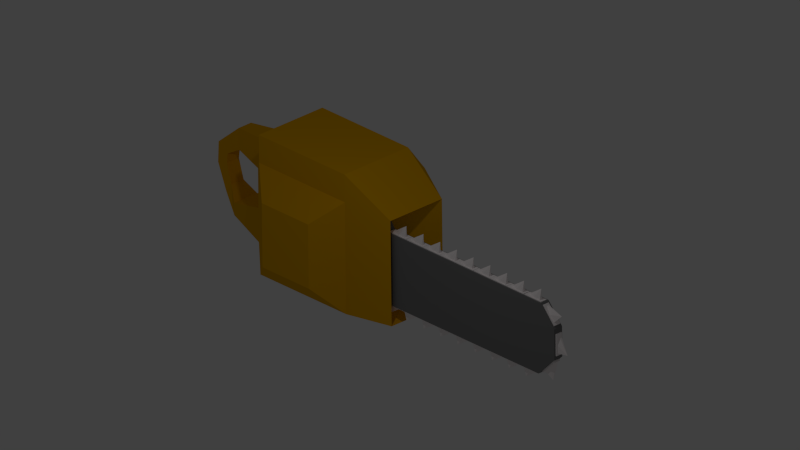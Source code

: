 # Source: chainsaw.blend  (saved by Blender 2.75.0; exported with 4.5.12 LTS)
import bpy
from mathutils import Matrix  # noqa: F401  (used for matrix-valued properties, if any)

bpy.ops.wm.read_factory_settings(use_empty=True)
scene = bpy.context.scene
scene.name = 'Scene'

# ---- collections
col_collection_1 = bpy.data.collections.new('Collection 1'); scene.collection.children.link(col_collection_1)

# ---- materials (node trees are filled in below, after node groups)
mat_material_003 = bpy.data.materials.new('Material.003')
mat_material_003.alpha_threshold = 0.0
mat_material_003.use_transparent_shadow = False
mat_material_003.diffuse_color = (1.0, 0.9404, 0.9404, 1.0)
mat_material_003.roughness = 0.5
mat_material_002 = bpy.data.materials.new('Material.002')
mat_material_002.alpha_threshold = 0.0
mat_material_002.use_transparent_shadow = False
mat_material_002.diffuse_color = (0.8, 0.3978, 3.118e-05, 1.0)
mat_material_002.roughness = 0.5
mat_material_001 = bpy.data.materials.new('Material.001')
mat_material_001.alpha_threshold = 0.0
mat_material_001.use_transparent_shadow = False
mat_material_001.diffuse_color = (0.196, 0.196, 0.196, 1.0)
mat_material_001.roughness = 0.5

# ---- material node trees

# ---- world
world_world = bpy.data.worlds.new('World'); scene.world = world_world
world_world.color = (0.05088, 0.05088, 0.05088)
world_world.use_sun_shadow = False
world_world.sun_shadow_jitter_overblur = 0.0
world_world.cycles.sampling_method = 'MANUAL'
world_world.cycles.sample_map_resolution = 256

# ---- cameras
cam_camera = bpy.data.cameras.new('Camera')
cam_camera.type = 'ORTHO'
cam_camera.clip_end = 100.0
cam_camera.lens = 35.0
cam_camera.sensor_width = 32.0
cam_camera.sensor_height = 18.0
cam_camera.ortho_scale = 12.81
cam_camera.dof.focus_distance = 0.0
cam_camera.dof.aperture_fstop = 128.0

# ---- lights
light_lamp = bpy.data.lights.new('Lamp', 'POINT')
light_lamp.transmission_factor = 0.0
light_lamp.cutoff_distance = 30.0
light_lamp.energy = 100.0
light_lamp.shadow_buffer_clip_start = 1.001
light_lamp.shadow_soft_size = 0.1
light_lamp.shadow_maximum_resolution = 0.006
light_lamp.use_absolute_resolution = True
light_lamp.cycles.use_multiple_importance_sampling = False

# ---- meshes
me_cube_023 = bpy.data.meshes.new('Cube.023')
me_cube_023.from_pydata([(-1.0, -1.0, -1.0), (-1.0, -1.0, 1.0), (-1.0, 1.0, -1.0), (-1.0, 1.0, 1.0), (1.0, -1.0, -1.0), (1.0, -1.0, 1.0), (1.0, 1.0, -1.0), (1.0, 1.0, 1.0), (-1.0, -0.7034, 1.0), (-1.0, 0.6678, 1.0), (-0.7713, 1.0, 1.0), (0.7513, 1.0, 1.0), (1.0, 0.6678, 1.0), (1.0, -0.7034, 1.0), (0.7513, -1.0, 1.0), (-0.7713, -1.0, 1.0), (0.7513, -0.7034, 1.0), (-0.7713, -0.7034, 1.0), (0.7513, 0.6678, 1.0), (-0.7713, 0.6678, 1.0), (0.0, -0.7034, 1.0), (0.0, 0.6678, 1.0), (0.7513, 0.0, 1.0), (-0.7713, 0.0, 1.0), (0.7292, 0.0, 8.675)], [], [(1, 8, 9, 3, 2, 0), (3, 10, 11, 7, 6, 2), (7, 12, 13, 5, 4, 6), (5, 14, 15, 1, 0, 4), (0, 2, 6, 4), (19, 10, 3, 9), (15, 17, 8, 1), (17, 23, 19, 9, 8), (5, 13, 16, 14), (14, 16, 20, 17, 15), (13, 12, 18, 22, 16), (24, 21, 19, 23), (12, 7, 11, 18), (18, 11, 10, 19, 21), (20, 24, 23, 17), (16, 22, 24, 20), (22, 18, 21, 24)])
me_cube_023.materials.append(mat_material_003)
me_cube_023.use_remesh_preserve_volume = False
me_cube_023.use_remesh_preserve_attributes = False
me_cube_023.use_mirror_vertex_groups = False
me_cube_023.update()
me_cube_022 = bpy.data.meshes.new('Cube.022')
me_cube_022.from_pydata([(-1.0, -1.0, -1.0), (-1.0, -1.0, 1.0), (-1.0, 1.0, -1.0), (-1.0, 1.0, 1.0), (1.0, -1.0, -1.0), (1.0, -1.0, 1.0), (1.0, 1.0, -1.0), (1.0, 1.0, 1.0), (-1.0, -0.7034, 1.0), (-1.0, 0.6678, 1.0), (-0.7713, 1.0, 1.0), (0.7513, 1.0, 1.0), (1.0, 0.6678, 1.0), (1.0, -0.7034, 1.0), (0.7513, -1.0, 1.0), (-0.7713, -1.0, 1.0), (0.7513, -0.7034, 1.0), (-0.7713, -0.7034, 1.0), (0.7513, 0.6678, 1.0), (-0.7713, 0.6678, 1.0), (0.0, -0.7034, 1.0), (0.0, 0.6678, 1.0), (0.7513, 0.0, 1.0), (-0.7713, 0.0, 1.0), (0.7292, 0.0, 8.675)], [], [(1, 8, 9, 3, 2, 0), (3, 10, 11, 7, 6, 2), (7, 12, 13, 5, 4, 6), (5, 14, 15, 1, 0, 4), (0, 2, 6, 4), (19, 10, 3, 9), (15, 17, 8, 1), (17, 23, 19, 9, 8), (5, 13, 16, 14), (14, 16, 20, 17, 15), (13, 12, 18, 22, 16), (24, 21, 19, 23), (12, 7, 11, 18), (18, 11, 10, 19, 21), (20, 24, 23, 17), (16, 22, 24, 20), (22, 18, 21, 24)])
me_cube_022.materials.append(mat_material_003)
me_cube_022.use_remesh_preserve_volume = False
me_cube_022.use_remesh_preserve_attributes = False
me_cube_022.use_mirror_vertex_groups = False
me_cube_022.update()
me_cube_021 = bpy.data.meshes.new('Cube.021')
me_cube_021.from_pydata([(-1.0, -1.0, -1.0), (-1.0, -1.0, 1.0), (-1.0, 1.0, -1.0), (-1.0, 1.0, 1.0), (1.0, -1.0, -1.0), (1.0, -1.0, 1.0), (1.0, 1.0, -1.0), (1.0, 1.0, 1.0), (-1.0, -0.7034, 1.0), (-1.0, 0.6678, 1.0), (-0.7713, 1.0, 1.0), (0.7513, 1.0, 1.0), (1.0, 0.6678, 1.0), (1.0, -0.7034, 1.0), (0.7513, -1.0, 1.0), (-0.7713, -1.0, 1.0), (0.7513, -0.7034, 1.0), (-0.7713, -0.7034, 1.0), (0.7513, 0.6678, 1.0), (-0.7713, 0.6678, 1.0), (0.0, -0.7034, 1.0), (0.0, 0.6678, 1.0), (0.7513, 0.0, 1.0), (-0.7713, 0.0, 1.0), (0.7292, 0.0, 8.675)], [], [(1, 8, 9, 3, 2, 0), (3, 10, 11, 7, 6, 2), (7, 12, 13, 5, 4, 6), (5, 14, 15, 1, 0, 4), (0, 2, 6, 4), (19, 10, 3, 9), (15, 17, 8, 1), (17, 23, 19, 9, 8), (5, 13, 16, 14), (14, 16, 20, 17, 15), (13, 12, 18, 22, 16), (24, 21, 19, 23), (12, 7, 11, 18), (18, 11, 10, 19, 21), (20, 24, 23, 17), (16, 22, 24, 20), (22, 18, 21, 24)])
me_cube_021.materials.append(mat_material_003)
me_cube_021.use_remesh_preserve_volume = False
me_cube_021.use_remesh_preserve_attributes = False
me_cube_021.use_mirror_vertex_groups = False
me_cube_021.update()
me_cube_020 = bpy.data.meshes.new('Cube.020')
me_cube_020.from_pydata([(-1.0, -1.0, -1.0), (-1.0, -1.0, 1.0), (-1.0, 1.0, -1.0), (-1.0, 1.0, 1.0), (1.0, -1.0, -1.0), (1.0, -1.0, 1.0), (1.0, 1.0, -1.0), (1.0, 1.0, 1.0), (-1.0, -0.7034, 1.0), (-1.0, 0.6678, 1.0), (-0.7713, 1.0, 1.0), (0.7513, 1.0, 1.0), (1.0, 0.6678, 1.0), (1.0, -0.7034, 1.0), (0.7513, -1.0, 1.0), (-0.7713, -1.0, 1.0), (0.7513, -0.7034, 1.0), (-0.7713, -0.7034, 1.0), (0.7513, 0.6678, 1.0), (-0.7713, 0.6678, 1.0), (0.0, -0.7034, 1.0), (0.0, 0.6678, 1.0), (0.7513, 0.0, 1.0), (-0.7713, 0.0, 1.0), (0.7292, 0.0, 8.675)], [], [(1, 8, 9, 3, 2, 0), (3, 10, 11, 7, 6, 2), (7, 12, 13, 5, 4, 6), (5, 14, 15, 1, 0, 4), (0, 2, 6, 4), (19, 10, 3, 9), (15, 17, 8, 1), (17, 23, 19, 9, 8), (5, 13, 16, 14), (14, 16, 20, 17, 15), (13, 12, 18, 22, 16), (24, 21, 19, 23), (12, 7, 11, 18), (18, 11, 10, 19, 21), (20, 24, 23, 17), (16, 22, 24, 20), (22, 18, 21, 24)])
me_cube_020.materials.append(mat_material_003)
me_cube_020.use_remesh_preserve_volume = False
me_cube_020.use_remesh_preserve_attributes = False
me_cube_020.use_mirror_vertex_groups = False
me_cube_020.update()
me_cube_019 = bpy.data.meshes.new('Cube.019')
me_cube_019.from_pydata([(-1.0, -1.0, -1.0), (-1.0, -1.0, 1.0), (-1.0, 1.0, -1.0), (-1.0, 1.0, 1.0), (1.0, -1.0, -1.0), (1.0, -1.0, 1.0), (1.0, 1.0, -1.0), (1.0, 1.0, 1.0), (-1.0, -0.7034, 1.0), (-1.0, 0.6678, 1.0), (-0.7713, 1.0, 1.0), (0.7513, 1.0, 1.0), (1.0, 0.6678, 1.0), (1.0, -0.7034, 1.0), (0.7513, -1.0, 1.0), (-0.7713, -1.0, 1.0), (0.7513, -0.7034, 1.0), (-0.7713, -0.7034, 1.0), (0.7513, 0.6678, 1.0), (-0.7713, 0.6678, 1.0), (0.0, -0.7034, 1.0), (0.0, 0.6678, 1.0), (0.7513, 0.0, 1.0), (-0.7713, 0.0, 1.0), (0.7292, 0.0, 8.675)], [], [(1, 8, 9, 3, 2, 0), (3, 10, 11, 7, 6, 2), (7, 12, 13, 5, 4, 6), (5, 14, 15, 1, 0, 4), (0, 2, 6, 4), (19, 10, 3, 9), (15, 17, 8, 1), (17, 23, 19, 9, 8), (5, 13, 16, 14), (14, 16, 20, 17, 15), (13, 12, 18, 22, 16), (24, 21, 19, 23), (12, 7, 11, 18), (18, 11, 10, 19, 21), (20, 24, 23, 17), (16, 22, 24, 20), (22, 18, 21, 24)])
me_cube_019.materials.append(mat_material_003)
me_cube_019.use_remesh_preserve_volume = False
me_cube_019.use_remesh_preserve_attributes = False
me_cube_019.use_mirror_vertex_groups = False
me_cube_019.update()
me_cube_018 = bpy.data.meshes.new('Cube.018')
me_cube_018.from_pydata([(-1.0, -1.0, -1.0), (-1.0, -1.0, 1.0), (-1.0, 1.0, -1.0), (-1.0, 1.0, 1.0), (1.0, -1.0, -1.0), (1.0, -1.0, 1.0), (1.0, 1.0, -1.0), (1.0, 1.0, 1.0), (-1.0, -0.7034, 1.0), (-1.0, 0.6678, 1.0), (-0.7713, 1.0, 1.0), (0.7513, 1.0, 1.0), (1.0, 0.6678, 1.0), (1.0, -0.7034, 1.0), (0.7513, -1.0, 1.0), (-0.7713, -1.0, 1.0), (0.7513, -0.7034, 1.0), (-0.7713, -0.7034, 1.0), (0.7513, 0.6678, 1.0), (-0.7713, 0.6678, 1.0), (0.0, -0.7034, 1.0), (0.0, 0.6678, 1.0), (0.7513, 0.0, 1.0), (-0.7713, 0.0, 1.0), (0.7292, 0.0, 8.675)], [], [(1, 8, 9, 3, 2, 0), (3, 10, 11, 7, 6, 2), (7, 12, 13, 5, 4, 6), (5, 14, 15, 1, 0, 4), (0, 2, 6, 4), (19, 10, 3, 9), (15, 17, 8, 1), (17, 23, 19, 9, 8), (5, 13, 16, 14), (14, 16, 20, 17, 15), (13, 12, 18, 22, 16), (24, 21, 19, 23), (12, 7, 11, 18), (18, 11, 10, 19, 21), (20, 24, 23, 17), (16, 22, 24, 20), (22, 18, 21, 24)])
me_cube_018.materials.append(mat_material_003)
me_cube_018.use_remesh_preserve_volume = False
me_cube_018.use_remesh_preserve_attributes = False
me_cube_018.use_mirror_vertex_groups = False
me_cube_018.update()
me_cube_017 = bpy.data.meshes.new('Cube.017')
me_cube_017.from_pydata([(-1.0, -1.0, -1.0), (-1.0, -1.0, 1.0), (-1.0, 1.0, -1.0), (-1.0, 1.0, 1.0), (1.0, -1.0, -1.0), (1.0, -1.0, 1.0), (1.0, 1.0, -1.0), (1.0, 1.0, 1.0), (-1.0, -0.7034, 1.0), (-1.0, 0.6678, 1.0), (-0.7713, 1.0, 1.0), (0.7513, 1.0, 1.0), (1.0, 0.6678, 1.0), (1.0, -0.7034, 1.0), (0.7513, -1.0, 1.0), (-0.7713, -1.0, 1.0), (0.7513, -0.7034, 1.0), (-0.7713, -0.7034, 1.0), (0.7513, 0.6678, 1.0), (-0.7713, 0.6678, 1.0), (0.0, -0.7034, 1.0), (0.0, 0.6678, 1.0), (0.7513, 0.0, 1.0), (-0.7713, 0.0, 1.0), (0.7292, 0.0, 8.675)], [], [(1, 8, 9, 3, 2, 0), (3, 10, 11, 7, 6, 2), (7, 12, 13, 5, 4, 6), (5, 14, 15, 1, 0, 4), (0, 2, 6, 4), (19, 10, 3, 9), (15, 17, 8, 1), (17, 23, 19, 9, 8), (5, 13, 16, 14), (14, 16, 20, 17, 15), (13, 12, 18, 22, 16), (24, 21, 19, 23), (12, 7, 11, 18), (18, 11, 10, 19, 21), (20, 24, 23, 17), (16, 22, 24, 20), (22, 18, 21, 24)])
me_cube_017.materials.append(mat_material_003)
me_cube_017.use_remesh_preserve_volume = False
me_cube_017.use_remesh_preserve_attributes = False
me_cube_017.use_mirror_vertex_groups = False
me_cube_017.update()
me_cube_016 = bpy.data.meshes.new('Cube.016')
me_cube_016.from_pydata([(-1.0, -1.0, -1.0), (-1.0, -1.0, 1.0), (-1.0, 1.0, -1.0), (-1.0, 1.0, 1.0), (1.0, -1.0, -1.0), (1.0, -1.0, 1.0), (1.0, 1.0, -1.0), (1.0, 1.0, 1.0), (-1.0, -0.7034, 1.0), (-1.0, 0.6678, 1.0), (-0.7713, 1.0, 1.0), (0.7513, 1.0, 1.0), (1.0, 0.6678, 1.0), (1.0, -0.7034, 1.0), (0.7513, -1.0, 1.0), (-0.7713, -1.0, 1.0), (0.7513, -0.7034, 1.0), (-0.7713, -0.7034, 1.0), (0.7513, 0.6678, 1.0), (-0.7713, 0.6678, 1.0), (0.0, -0.7034, 1.0), (0.0, 0.6678, 1.0), (0.7513, 0.0, 1.0), (-0.7713, 0.0, 1.0), (0.7292, 0.0, 8.675)], [], [(1, 8, 9, 3, 2, 0), (3, 10, 11, 7, 6, 2), (7, 12, 13, 5, 4, 6), (5, 14, 15, 1, 0, 4), (0, 2, 6, 4), (19, 10, 3, 9), (15, 17, 8, 1), (17, 23, 19, 9, 8), (5, 13, 16, 14), (14, 16, 20, 17, 15), (13, 12, 18, 22, 16), (24, 21, 19, 23), (12, 7, 11, 18), (18, 11, 10, 19, 21), (20, 24, 23, 17), (16, 22, 24, 20), (22, 18, 21, 24)])
me_cube_016.materials.append(mat_material_003)
me_cube_016.use_remesh_preserve_volume = False
me_cube_016.use_remesh_preserve_attributes = False
me_cube_016.use_mirror_vertex_groups = False
me_cube_016.update()
me_cube_015 = bpy.data.meshes.new('Cube.015')
me_cube_015.from_pydata([(-1.0, -1.0, -1.0), (-1.0, -1.0, 1.0), (-1.0, 1.0, -1.0), (-1.0, 1.0, 1.0), (1.0, -1.0, -1.0), (1.0, -1.0, 1.0), (1.0, 1.0, -1.0), (1.0, 1.0, 1.0), (-1.0, -0.7034, 1.0), (-1.0, 0.6678, 1.0), (-0.7713, 1.0, 1.0), (0.7513, 1.0, 1.0), (1.0, 0.6678, 1.0), (1.0, -0.7034, 1.0), (0.7513, -1.0, 1.0), (-0.7713, -1.0, 1.0), (0.7513, -0.7034, 1.0), (-0.7713, -0.7034, 1.0), (0.7513, 0.6678, 1.0), (-0.7713, 0.6678, 1.0), (0.0, -0.7034, 1.0), (0.0, 0.6678, 1.0), (0.7513, 0.0, 1.0), (-0.7713, 0.0, 1.0), (0.7292, 0.0, 8.675)], [], [(1, 8, 9, 3, 2, 0), (3, 10, 11, 7, 6, 2), (7, 12, 13, 5, 4, 6), (5, 14, 15, 1, 0, 4), (0, 2, 6, 4), (19, 10, 3, 9), (15, 17, 8, 1), (17, 23, 19, 9, 8), (5, 13, 16, 14), (14, 16, 20, 17, 15), (13, 12, 18, 22, 16), (24, 21, 19, 23), (12, 7, 11, 18), (18, 11, 10, 19, 21), (20, 24, 23, 17), (16, 22, 24, 20), (22, 18, 21, 24)])
me_cube_015.materials.append(mat_material_003)
me_cube_015.use_remesh_preserve_volume = False
me_cube_015.use_remesh_preserve_attributes = False
me_cube_015.use_mirror_vertex_groups = False
me_cube_015.update()
me_cube_014 = bpy.data.meshes.new('Cube.014')
me_cube_014.from_pydata([(-1.0, -1.0, -1.0), (-1.0, -1.0, 1.0), (-1.0, 1.0, -1.0), (-1.0, 1.0, 1.0), (1.0, -1.0, -1.0), (1.0, -1.0, 1.0), (1.0, 1.0, -1.0), (1.0, 1.0, 1.0), (-1.0, -0.7034, 1.0), (-1.0, 0.6678, 1.0), (-0.7713, 1.0, 1.0), (0.7513, 1.0, 1.0), (1.0, 0.6678, 1.0), (1.0, -0.7034, 1.0), (0.7513, -1.0, 1.0), (-0.7713, -1.0, 1.0), (0.7513, -0.7034, 1.0), (-0.7713, -0.7034, 1.0), (0.7513, 0.6678, 1.0), (-0.7713, 0.6678, 1.0), (0.0, -0.7034, 1.0), (0.0, 0.6678, 1.0), (0.7513, 0.0, 1.0), (-0.7713, 0.0, 1.0), (0.7292, 0.0, 8.675)], [], [(1, 8, 9, 3, 2, 0), (3, 10, 11, 7, 6, 2), (7, 12, 13, 5, 4, 6), (5, 14, 15, 1, 0, 4), (0, 2, 6, 4), (19, 10, 3, 9), (15, 17, 8, 1), (17, 23, 19, 9, 8), (5, 13, 16, 14), (14, 16, 20, 17, 15), (13, 12, 18, 22, 16), (24, 21, 19, 23), (12, 7, 11, 18), (18, 11, 10, 19, 21), (20, 24, 23, 17), (16, 22, 24, 20), (22, 18, 21, 24)])
me_cube_014.materials.append(mat_material_003)
me_cube_014.use_remesh_preserve_volume = False
me_cube_014.use_remesh_preserve_attributes = False
me_cube_014.use_mirror_vertex_groups = False
me_cube_014.update()
me_cube_013 = bpy.data.meshes.new('Cube.013')
me_cube_013.from_pydata([(-1.0, -1.0, -1.0), (-1.0, -1.0, 1.0), (-1.0, 1.0, -1.0), (-1.0, 1.0, 1.0), (1.0, -1.0, -1.0), (1.0, -1.0, 1.0), (1.0, 1.0, -1.0), (1.0, 1.0, 1.0), (-1.0, -0.7034, 1.0), (-1.0, 0.6678, 1.0), (-0.7713, 1.0, 1.0), (0.7513, 1.0, 1.0), (1.0, 0.6678, 1.0), (1.0, -0.7034, 1.0), (0.7513, -1.0, 1.0), (-0.7713, -1.0, 1.0), (0.7513, -0.7034, 1.0), (-0.7713, -0.7034, 1.0), (0.7513, 0.6678, 1.0), (-0.7713, 0.6678, 1.0), (0.0, -0.7034, 1.0), (0.0, 0.6678, 1.0), (0.7513, 0.0, 1.0), (-0.7713, 0.0, 1.0), (0.7292, 0.0, 8.675)], [], [(1, 8, 9, 3, 2, 0), (3, 10, 11, 7, 6, 2), (7, 12, 13, 5, 4, 6), (5, 14, 15, 1, 0, 4), (0, 2, 6, 4), (19, 10, 3, 9), (15, 17, 8, 1), (17, 23, 19, 9, 8), (5, 13, 16, 14), (14, 16, 20, 17, 15), (13, 12, 18, 22, 16), (24, 21, 19, 23), (12, 7, 11, 18), (18, 11, 10, 19, 21), (20, 24, 23, 17), (16, 22, 24, 20), (22, 18, 21, 24)])
me_cube_013.materials.append(mat_material_003)
me_cube_013.use_remesh_preserve_volume = False
me_cube_013.use_remesh_preserve_attributes = False
me_cube_013.use_mirror_vertex_groups = False
me_cube_013.update()
me_cube_012 = bpy.data.meshes.new('Cube.012')
me_cube_012.from_pydata([(-1.0, -1.0, -1.0), (-1.0, -1.0, 1.0), (-1.0, 1.0, -1.0), (-1.0, 1.0, 1.0), (1.0, -1.0, -1.0), (1.0, -1.0, 1.0), (1.0, 1.0, -1.0), (1.0, 1.0, 1.0), (-1.0, -0.7034, 1.0), (-1.0, 0.6678, 1.0), (-0.7713, 1.0, 1.0), (0.7513, 1.0, 1.0), (1.0, 0.6678, 1.0), (1.0, -0.7034, 1.0), (0.7513, -1.0, 1.0), (-0.7713, -1.0, 1.0), (0.7513, -0.7034, 1.0), (-0.7713, -0.7034, 1.0), (0.7513, 0.6678, 1.0), (-0.7713, 0.6678, 1.0), (0.0, -0.7034, 1.0), (0.0, 0.6678, 1.0), (0.7513, 0.0, 1.0), (-0.7713, 0.0, 1.0), (0.7292, 0.0, 8.675)], [], [(1, 8, 9, 3, 2, 0), (3, 10, 11, 7, 6, 2), (7, 12, 13, 5, 4, 6), (5, 14, 15, 1, 0, 4), (0, 2, 6, 4), (19, 10, 3, 9), (15, 17, 8, 1), (17, 23, 19, 9, 8), (5, 13, 16, 14), (14, 16, 20, 17, 15), (13, 12, 18, 22, 16), (24, 21, 19, 23), (12, 7, 11, 18), (18, 11, 10, 19, 21), (20, 24, 23, 17), (16, 22, 24, 20), (22, 18, 21, 24)])
me_cube_012.materials.append(mat_material_003)
me_cube_012.use_remesh_preserve_volume = False
me_cube_012.use_remesh_preserve_attributes = False
me_cube_012.use_mirror_vertex_groups = False
me_cube_012.update()
me_cube_011 = bpy.data.meshes.new('Cube.011')
me_cube_011.from_pydata([(-1.0, -1.0, -1.0), (-1.0, -1.0, 1.0), (-1.0, 1.0, -1.0), (-1.0, 1.0, 1.0), (1.0, -1.0, -1.0), (1.0, -1.0, 1.0), (1.0, 1.0, -1.0), (1.0, 1.0, 1.0), (-1.0, -0.7034, 1.0), (-1.0, 0.6678, 1.0), (-0.7713, 1.0, 1.0), (0.7513, 1.0, 1.0), (1.0, 0.6678, 1.0), (1.0, -0.7034, 1.0), (0.7513, -1.0, 1.0), (-0.7713, -1.0, 1.0), (0.7513, -0.7034, 1.0), (-0.7713, -0.7034, 1.0), (0.7513, 0.6678, 1.0), (-0.7713, 0.6678, 1.0), (0.0, -0.7034, 1.0), (0.0, 0.6678, 1.0), (0.7513, 0.0, 1.0), (-0.7713, 0.0, 1.0), (0.7292, 0.0, 8.675)], [], [(1, 8, 9, 3, 2, 0), (3, 10, 11, 7, 6, 2), (7, 12, 13, 5, 4, 6), (5, 14, 15, 1, 0, 4), (0, 2, 6, 4), (19, 10, 3, 9), (15, 17, 8, 1), (17, 23, 19, 9, 8), (5, 13, 16, 14), (14, 16, 20, 17, 15), (13, 12, 18, 22, 16), (24, 21, 19, 23), (12, 7, 11, 18), (18, 11, 10, 19, 21), (20, 24, 23, 17), (16, 22, 24, 20), (22, 18, 21, 24)])
me_cube_011.materials.append(mat_material_003)
me_cube_011.use_remesh_preserve_volume = False
me_cube_011.use_remesh_preserve_attributes = False
me_cube_011.use_mirror_vertex_groups = False
me_cube_011.update()
me_cube_010 = bpy.data.meshes.new('Cube.010')
me_cube_010.from_pydata([(-1.0, -1.0, -1.0), (-1.0, -1.0, 1.0), (-1.0, 1.0, -1.0), (-1.0, 1.0, 1.0), (1.0, -1.0, -1.0), (1.0, -1.0, 1.0), (1.0, 1.0, -1.0), (1.0, 1.0, 1.0), (-1.0, -0.7034, 1.0), (-1.0, 0.6678, 1.0), (-0.7713, 1.0, 1.0), (0.7513, 1.0, 1.0), (1.0, 0.6678, 1.0), (1.0, -0.7034, 1.0), (0.7513, -1.0, 1.0), (-0.7713, -1.0, 1.0), (0.7513, -0.7034, 1.0), (-0.7713, -0.7034, 1.0), (0.7513, 0.6678, 1.0), (-0.7713, 0.6678, 1.0), (0.0, -0.7034, 1.0), (0.0, 0.6678, 1.0), (0.7513, 0.0, 1.0), (-0.7713, 0.0, 1.0), (0.7292, 0.0, 8.675)], [], [(1, 8, 9, 3, 2, 0), (3, 10, 11, 7, 6, 2), (7, 12, 13, 5, 4, 6), (5, 14, 15, 1, 0, 4), (0, 2, 6, 4), (19, 10, 3, 9), (15, 17, 8, 1), (17, 23, 19, 9, 8), (5, 13, 16, 14), (14, 16, 20, 17, 15), (13, 12, 18, 22, 16), (24, 21, 19, 23), (12, 7, 11, 18), (18, 11, 10, 19, 21), (20, 24, 23, 17), (16, 22, 24, 20), (22, 18, 21, 24)])
me_cube_010.materials.append(mat_material_003)
me_cube_010.use_remesh_preserve_volume = False
me_cube_010.use_remesh_preserve_attributes = False
me_cube_010.use_mirror_vertex_groups = False
me_cube_010.update()
me_cube_009 = bpy.data.meshes.new('Cube.009')
me_cube_009.from_pydata([(-1.0, -1.0, -1.0), (-1.0, -1.0, 1.0), (-1.0, 1.0, -1.0), (-1.0, 1.0, 1.0), (1.0, -1.0, -1.0), (1.0, -1.0, 1.0), (1.0, 1.0, -1.0), (1.0, 1.0, 1.0), (-1.0, -0.7034, 1.0), (-1.0, 0.6678, 1.0), (-0.7713, 1.0, 1.0), (0.7513, 1.0, 1.0), (1.0, 0.6678, 1.0), (1.0, -0.7034, 1.0), (0.7513, -1.0, 1.0), (-0.7713, -1.0, 1.0), (0.7513, -0.7034, 1.0), (-0.7713, -0.7034, 1.0), (0.7513, 0.6678, 1.0), (-0.7713, 0.6678, 1.0), (0.0, -0.7034, 1.0), (0.0, 0.6678, 1.0), (0.7513, 0.0, 1.0), (-0.7713, 0.0, 1.0), (0.7292, 0.0, 8.675)], [], [(1, 8, 9, 3, 2, 0), (3, 10, 11, 7, 6, 2), (7, 12, 13, 5, 4, 6), (5, 14, 15, 1, 0, 4), (0, 2, 6, 4), (19, 10, 3, 9), (15, 17, 8, 1), (17, 23, 19, 9, 8), (5, 13, 16, 14), (14, 16, 20, 17, 15), (13, 12, 18, 22, 16), (24, 21, 19, 23), (12, 7, 11, 18), (18, 11, 10, 19, 21), (20, 24, 23, 17), (16, 22, 24, 20), (22, 18, 21, 24)])
me_cube_009.materials.append(mat_material_003)
me_cube_009.use_remesh_preserve_volume = False
me_cube_009.use_remesh_preserve_attributes = False
me_cube_009.use_mirror_vertex_groups = False
me_cube_009.update()
me_cube_008 = bpy.data.meshes.new('Cube.008')
me_cube_008.from_pydata([(-1.0, -1.0, -1.0), (-1.0, -1.0, 1.0), (-1.0, 1.0, -1.0), (-1.0, 1.0, 1.0), (1.0, -1.0, -1.0), (1.0, -1.0, 1.0), (1.0, 1.0, -1.0), (1.0, 1.0, 1.0), (-1.0, -0.7034, 1.0), (-1.0, 0.6678, 1.0), (-0.7713, 1.0, 1.0), (0.7513, 1.0, 1.0), (1.0, 0.6678, 1.0), (1.0, -0.7034, 1.0), (0.7513, -1.0, 1.0), (-0.7713, -1.0, 1.0), (0.7513, -0.7034, 1.0), (-0.7713, -0.7034, 1.0), (0.7513, 0.6678, 1.0), (-0.7713, 0.6678, 1.0), (0.0, -0.7034, 1.0), (0.0, 0.6678, 1.0), (0.7513, 0.0, 1.0), (-0.7713, 0.0, 1.0), (0.7292, 0.0, 8.675)], [], [(1, 8, 9, 3, 2, 0), (3, 10, 11, 7, 6, 2), (7, 12, 13, 5, 4, 6), (5, 14, 15, 1, 0, 4), (0, 2, 6, 4), (19, 10, 3, 9), (15, 17, 8, 1), (17, 23, 19, 9, 8), (5, 13, 16, 14), (14, 16, 20, 17, 15), (13, 12, 18, 22, 16), (24, 21, 19, 23), (12, 7, 11, 18), (18, 11, 10, 19, 21), (20, 24, 23, 17), (16, 22, 24, 20), (22, 18, 21, 24)])
me_cube_008.materials.append(mat_material_003)
me_cube_008.use_remesh_preserve_volume = False
me_cube_008.use_remesh_preserve_attributes = False
me_cube_008.use_mirror_vertex_groups = False
me_cube_008.update()
me_cube_007 = bpy.data.meshes.new('Cube.007')
me_cube_007.from_pydata([(-1.0, -1.0, -1.0), (-1.0, -1.0, 1.0), (-1.0, 1.0, -1.0), (-1.0, 1.0, 1.0), (1.0, -1.0, -1.0), (1.0, -1.0, 1.0), (1.0, 1.0, -1.0), (1.0, 1.0, 1.0), (-1.0, -0.7034, 1.0), (-1.0, 0.6678, 1.0), (-0.7713, 1.0, 1.0), (0.7513, 1.0, 1.0), (1.0, 0.6678, 1.0), (1.0, -0.7034, 1.0), (0.7513, -1.0, 1.0), (-0.7713, -1.0, 1.0), (0.7513, -0.7034, 1.0), (-0.7713, -0.7034, 1.0), (0.7513, 0.6678, 1.0), (-0.7713, 0.6678, 1.0), (0.0, -0.7034, 1.0), (0.0, 0.6678, 1.0), (0.7513, 0.0, 1.0), (-0.7713, 0.0, 1.0), (0.7292, 0.0, 8.675)], [], [(1, 8, 9, 3, 2, 0), (3, 10, 11, 7, 6, 2), (7, 12, 13, 5, 4, 6), (5, 14, 15, 1, 0, 4), (0, 2, 6, 4), (19, 10, 3, 9), (15, 17, 8, 1), (17, 23, 19, 9, 8), (5, 13, 16, 14), (14, 16, 20, 17, 15), (13, 12, 18, 22, 16), (24, 21, 19, 23), (12, 7, 11, 18), (18, 11, 10, 19, 21), (20, 24, 23, 17), (16, 22, 24, 20), (22, 18, 21, 24)])
me_cube_007.materials.append(mat_material_003)
me_cube_007.use_remesh_preserve_volume = False
me_cube_007.use_remesh_preserve_attributes = False
me_cube_007.use_mirror_vertex_groups = False
me_cube_007.update()
me_cube_006 = bpy.data.meshes.new('Cube.006')
me_cube_006.from_pydata([(-1.0, -1.0, -1.0), (-1.0, -1.0, 1.0), (-1.0, 1.0, -1.0), (-1.0, 1.0, 1.0), (1.0, -1.0, -1.0), (1.0, -1.0, 1.0), (1.0, 1.0, -1.0), (1.0, 1.0, 1.0), (-1.0, -0.7034, 1.0), (-1.0, 0.6678, 1.0), (-0.7713, 1.0, 1.0), (0.7513, 1.0, 1.0), (1.0, 0.6678, 1.0), (1.0, -0.7034, 1.0), (0.7513, -1.0, 1.0), (-0.7713, -1.0, 1.0), (0.7513, -0.7034, 1.0), (-0.7713, -0.7034, 1.0), (0.7513, 0.6678, 1.0), (-0.7713, 0.6678, 1.0), (0.0, -0.7034, 1.0), (0.0, 0.6678, 1.0), (0.7513, 0.0, 1.0), (-0.7713, 0.0, 1.0), (0.7292, 0.0, 8.675)], [], [(1, 8, 9, 3, 2, 0), (3, 10, 11, 7, 6, 2), (7, 12, 13, 5, 4, 6), (5, 14, 15, 1, 0, 4), (0, 2, 6, 4), (19, 10, 3, 9), (15, 17, 8, 1), (17, 23, 19, 9, 8), (5, 13, 16, 14), (14, 16, 20, 17, 15), (13, 12, 18, 22, 16), (24, 21, 19, 23), (12, 7, 11, 18), (18, 11, 10, 19, 21), (20, 24, 23, 17), (16, 22, 24, 20), (22, 18, 21, 24)])
me_cube_006.materials.append(mat_material_003)
me_cube_006.use_remesh_preserve_volume = False
me_cube_006.use_remesh_preserve_attributes = False
me_cube_006.use_mirror_vertex_groups = False
me_cube_006.update()
me_cube_005 = bpy.data.meshes.new('Cube.005')
me_cube_005.from_pydata([(-1.0, -1.0, -1.0), (-1.0, -1.0, 1.0), (-1.0, 1.0, -1.0), (-1.0, 1.0, 1.0), (1.0, -1.0, -1.0), (1.0, -1.0, 1.0), (1.0, 1.0, -1.0), (1.0, 1.0, 1.0), (-1.0, -0.7034, 1.0), (-1.0, 0.6678, 1.0), (-0.7713, 1.0, 1.0), (0.7513, 1.0, 1.0), (1.0, 0.6678, 1.0), (1.0, -0.7034, 1.0), (0.7513, -1.0, 1.0), (-0.7713, -1.0, 1.0), (0.7513, -0.7034, 1.0), (-0.7713, -0.7034, 1.0), (0.7513, 0.6678, 1.0), (-0.7713, 0.6678, 1.0), (0.0, -0.7034, 1.0), (0.0, 0.6678, 1.0), (0.7513, 0.0, 1.0), (-0.7713, 0.0, 1.0), (0.7292, 0.0, 8.675)], [], [(1, 8, 9, 3, 2, 0), (3, 10, 11, 7, 6, 2), (7, 12, 13, 5, 4, 6), (5, 14, 15, 1, 0, 4), (0, 2, 6, 4), (19, 10, 3, 9), (15, 17, 8, 1), (17, 23, 19, 9, 8), (5, 13, 16, 14), (14, 16, 20, 17, 15), (13, 12, 18, 22, 16), (24, 21, 19, 23), (12, 7, 11, 18), (18, 11, 10, 19, 21), (20, 24, 23, 17), (16, 22, 24, 20), (22, 18, 21, 24)])
me_cube_005.materials.append(mat_material_003)
me_cube_005.use_remesh_preserve_volume = False
me_cube_005.use_remesh_preserve_attributes = False
me_cube_005.use_mirror_vertex_groups = False
me_cube_005.update()
me_cube_004 = bpy.data.meshes.new('Cube.004')
me_cube_004.from_pydata([(-1.0, -1.0, -1.0), (-1.0, -1.0, 1.0), (-1.0, 1.0, -1.0), (-1.0, 1.0, 1.0), (1.0, -1.0, -1.0), (1.0, -1.0, 1.0), (1.0, 1.0, -1.0), (1.0, 1.0, 1.0), (-1.0, -0.7034, 1.0), (-1.0, 0.6678, 1.0), (-0.7713, 1.0, 1.0), (0.7513, 1.0, 1.0), (1.0, 0.6678, 1.0), (1.0, -0.7034, 1.0), (0.7513, -1.0, 1.0), (-0.7713, -1.0, 1.0), (0.7513, -0.7034, 1.0), (-0.7713, -0.7034, 1.0), (0.7513, 0.6678, 1.0), (-0.7713, 0.6678, 1.0), (0.0, -0.7034, 1.0), (0.0, 0.6678, 1.0), (0.7513, 0.0, 1.0), (-0.7713, 0.0, 1.0), (0.7292, 0.0, 8.675)], [], [(1, 8, 9, 3, 2, 0), (3, 10, 11, 7, 6, 2), (7, 12, 13, 5, 4, 6), (5, 14, 15, 1, 0, 4), (0, 2, 6, 4), (19, 10, 3, 9), (15, 17, 8, 1), (17, 23, 19, 9, 8), (5, 13, 16, 14), (14, 16, 20, 17, 15), (13, 12, 18, 22, 16), (24, 21, 19, 23), (12, 7, 11, 18), (18, 11, 10, 19, 21), (20, 24, 23, 17), (16, 22, 24, 20), (22, 18, 21, 24)])
me_cube_004.materials.append(mat_material_003)
me_cube_004.use_remesh_preserve_volume = False
me_cube_004.use_remesh_preserve_attributes = False
me_cube_004.use_mirror_vertex_groups = False
me_cube_004.update()
me_cube_003 = bpy.data.meshes.new('Cube.003')
me_cube_003.from_pydata([(-1.0, -1.0, -1.0), (-1.0, -1.0, 1.0), (-1.0, 1.0, -1.0), (-1.0, 1.0, 1.0), (1.0, -1.0, -1.0), (1.0, -1.0, 1.0), (1.0, 1.0, -1.0), (1.0, 1.0, 1.0), (-1.0, -0.7034, 1.0), (-1.0, 0.6678, 1.0), (-0.7713, 1.0, 1.0), (0.7513, 1.0, 1.0), (1.0, 0.6678, 1.0), (1.0, -0.7034, 1.0), (0.7513, -1.0, 1.0), (-0.7713, -1.0, 1.0), (0.7513, -0.7034, 1.0), (-0.7713, -0.7034, 1.0), (0.7513, 0.6678, 1.0), (-0.7713, 0.6678, 1.0), (0.0, -0.7034, 1.0), (0.0, 0.6678, 1.0), (0.7513, 0.0, 1.0), (-0.7713, 0.0, 1.0), (0.7292, 0.0, 8.675)], [], [(1, 8, 9, 3, 2, 0), (3, 10, 11, 7, 6, 2), (7, 12, 13, 5, 4, 6), (5, 14, 15, 1, 0, 4), (0, 2, 6, 4), (19, 10, 3, 9), (15, 17, 8, 1), (17, 23, 19, 9, 8), (5, 13, 16, 14), (14, 16, 20, 17, 15), (13, 12, 18, 22, 16), (24, 21, 19, 23), (12, 7, 11, 18), (18, 11, 10, 19, 21), (20, 24, 23, 17), (16, 22, 24, 20), (22, 18, 21, 24)])
me_cube_003.materials.append(mat_material_003)
me_cube_003.use_remesh_preserve_volume = False
me_cube_003.use_remesh_preserve_attributes = False
me_cube_003.use_mirror_vertex_groups = False
me_cube_003.update()
me_cube_002 = bpy.data.meshes.new('Cube.002')
me_cube_002.from_pydata([(-1.0, -1.0, -1.0), (-1.0, -1.0, 1.0), (-1.0, 1.0, -1.0), (-1.0, 1.0, 1.0), (1.0, -1.0, -1.0), (1.0, -1.0, 1.0), (1.0, 0.7594, -1.0), (1.0, 0.7594, 1.0), (-0.54, -1.383, -0.5741), (-0.54, -1.383, 0.5741), (0.54, -1.383, 0.5741), (0.54, -1.383, -0.5741), (-1.0, -1.0, 1.498), (-1.0, 0.3979, 1.498), (1.0, 0.3979, 1.498), (1.0, -1.0, 1.498), (2.0, 0.1943, 1.0), (2.0, 0.1943, -0.8846), (2.0, -0.9397, 1.0), (2.0, -0.9397, -0.8846), (-1.447, -0.61, -0.7161), (-1.447, -0.61, 0.7161), (-1.447, 0.61, 0.7161), (-1.447, 0.61, -0.7161), (-1.447, -0.61, -0.1036), (-1.447, 0.0, 0.7161), (-1.447, 0.61, -0.1036), (-1.447, 0.0, -0.7161), (-1.447, 0.0, -0.1036), (-2.721, 0.1716, 0.6042), (-2.721, 0.4384, 0.6042), (-2.721, 0.4384, 0.2124), (-2.721, 0.1716, 0.2124), (-3.201, 0.1716, 0.1945), (-3.201, 0.4384, 0.1945), (-2.991, 0.4384, 0.04988), (-2.991, 0.1716, 0.04988), (-3.219, 0.1716, -0.1775), (-3.219, 0.4384, -0.1775), (-3.016, 0.4384, -0.1306), (-3.016, 0.1716, -0.1306), (-3.042, 0.1716, -0.6247), (-3.042, 0.4384, -0.6247), (-2.911, 0.4384, -0.4785), (-2.911, 0.1716, -0.4785), (-2.583, 0.4233, -0.8204), (-2.583, -0.07978, -0.8204), (-2.583, -0.07978, -0.6001), (-2.583, 0.4233, -0.6001), (1.66, -0.6842, 0.9255), (1.66, -0.6842, -0.8102), (1.66, -0.886, 0.9255), (1.66, -0.886, -0.8102), (1.824, -0.6959, 0.7127), (1.824, -0.6959, -0.5669), (1.824, -0.8744, 0.7127), (1.824, -0.8744, -0.5669)], [], [(2, 0, 20, 27, 23), (3, 7, 6, 2), (5, 4, 19, 18), (5, 1, 9, 10), (0, 2, 6, 4), (3, 1, 12, 13), (10, 9, 8, 11), (4, 5, 10, 11), (1, 0, 8, 9), (0, 4, 11, 8), (15, 14, 13, 12), (1, 5, 15, 12), (7, 3, 13, 14), (15, 5, 18), (18, 19, 52, 51), (4, 6, 17, 19), (7, 14, 16), (6, 7, 16, 17), (18, 16, 14, 15), (28, 26, 23, 27), (1, 3, 22, 25, 21), (3, 2, 23, 26, 22), (0, 1, 21, 24, 20), (20, 24, 47, 46), (21, 25, 28, 24), (22, 26, 31, 30), (31, 32, 36, 35), (26, 28, 32, 31), (28, 25, 29, 32), (25, 22, 30, 29), (36, 33, 37, 40), (30, 31, 35, 34), (32, 29, 33, 36), (29, 30, 34, 33), (37, 38, 42, 41), (33, 34, 38, 37), (35, 36, 40, 39), (34, 35, 39, 38), (39, 40, 44, 43), (38, 39, 43, 42), (40, 37, 41, 44), (44, 41, 46, 47), (27, 20, 46, 45), (24, 28, 48, 47), (28, 27, 45, 48), (41, 42, 45, 46), (42, 43, 48, 45), (44, 47, 48, 43), (52, 50, 54, 56), (17, 16, 49, 50), (19, 17, 50, 52), (16, 18, 51, 49), (49, 51, 55, 53)])
me_cube_002.materials.append(mat_material_002)
me_cube_002.use_remesh_preserve_volume = False
me_cube_002.use_remesh_preserve_attributes = False
me_cube_002.use_mirror_vertex_groups = False
me_cube_002.update()
me_cube_024 = bpy.data.meshes.new('Cube.024')
me_cube_024.from_pydata([(-1.457, 0.06043, 0.9255), (-1.457, 0.06043, -0.8102), (-1.457, -0.1414, 0.9255), (-1.457, -0.1414, -0.8102), (-1.294, 0.04874, 0.7127), (-1.294, 0.04874, -0.5669), (-1.294, -0.1297, 0.7127), (-1.294, -0.1297, -0.5669), (2.027, 0.04874, 0.7127), (2.027, 0.04874, -0.5669), (2.027, -0.1297, 0.7127), (2.027, -0.1297, -0.5669), (2.294, 0.04874, 0.7127), (2.23, 0.04874, -0.5669), (2.294, -0.1297, 0.7127), (2.23, -0.1297, -0.5669), (2.603, -0.1297, -0.1871), (2.603, 0.04874, -0.1871), (2.605, -0.1297, 0.3538), (2.603, 0.04874, 0.3538)], [], [(6, 7, 11, 10), (0, 2, 6, 4), (2, 3, 7, 6), (1, 0, 4, 5), (10, 11, 15, 16, 18, 14), (5, 4, 8, 9), (7, 5, 9, 11), (4, 6, 10, 8), (17, 19, 18, 16), (8, 12, 19, 17, 13, 9), (11, 9, 13, 15), (8, 10, 14, 12), (13, 17, 16, 15), (12, 14, 18, 19)])
me_cube_024.materials.append(mat_material_001)
me_cube_024.use_remesh_preserve_volume = False
me_cube_024.use_remesh_preserve_attributes = False
me_cube_024.use_mirror_vertex_groups = False
me_cube_024.update()

# ---- objects
ob_cube_021 = bpy.data.objects.new('Cube.021', me_cube_023)
ob_cube_020 = bpy.data.objects.new('Cube.020', me_cube_022)
ob_cube_019 = bpy.data.objects.new('Cube.019', me_cube_021)
ob_cube_018 = bpy.data.objects.new('Cube.018', me_cube_020)
ob_cube_017 = bpy.data.objects.new('Cube.017', me_cube_019)
ob_cube_016 = bpy.data.objects.new('Cube.016', me_cube_018)
ob_cube_015 = bpy.data.objects.new('Cube.015', me_cube_017)
ob_cube_014 = bpy.data.objects.new('Cube.014', me_cube_016)
ob_cube_013 = bpy.data.objects.new('Cube.013', me_cube_015)
ob_cube_012 = bpy.data.objects.new('Cube.012', me_cube_014)
ob_cube_011 = bpy.data.objects.new('Cube.011', me_cube_013)
ob_cube_010 = bpy.data.objects.new('Cube.010', me_cube_012)
ob_cube_009 = bpy.data.objects.new('Cube.009', me_cube_011)
ob_cube_008 = bpy.data.objects.new('Cube.008', me_cube_010)
ob_cube_007 = bpy.data.objects.new('Cube.007', me_cube_009)
ob_cube_006 = bpy.data.objects.new('Cube.006', me_cube_008)
ob_cube_005 = bpy.data.objects.new('Cube.005', me_cube_007)
ob_cube_004 = bpy.data.objects.new('Cube.004', me_cube_006)
ob_cube_003 = bpy.data.objects.new('Cube.003', me_cube_005)
ob_cube_002 = bpy.data.objects.new('Cube.002', me_cube_004)
ob_cube_001 = bpy.data.objects.new('Cube.001', me_cube_003)
ob_cube = bpy.data.objects.new('Cube', me_cube_002)
ob_lamp = bpy.data.objects.new('Lamp', light_lamp)
ob_camera = bpy.data.objects.new('Camera', cam_camera)
ob_cube_022 = bpy.data.objects.new('Cube.022', me_cube_024)

# ---- transforms, parenting, visibility, modifiers, constraints
ob_cube_021.location = (2.062, -0.78, 0.7073)
ob_cube_021.scale = (0.1939, 0.06264, 0.02515)
ob_cube_021.lineart.crease_threshold = 0.0
ob_cube_020.location = (1.921, -0.7793, -0.5619)
ob_cube_020.rotation_euler = (0.0, 3.142, 0.0)
ob_cube_020.scale = (0.1939, 0.06264, 0.02515)
ob_cube_020.lineart.crease_threshold = 0.0
ob_cube_019.location = (3.516, -0.7793, -0.5619)
ob_cube_019.rotation_euler = (0.0, 3.142, 0.0)
ob_cube_019.scale = (0.1939, 0.06264, 0.02515)
ob_cube_019.lineart.crease_threshold = 0.0
ob_cube_018.location = (3.116, -0.7793, -0.5619)
ob_cube_018.rotation_euler = (0.0, 3.142, 0.0)
ob_cube_018.scale = (0.1939, 0.06264, 0.02515)
ob_cube_018.lineart.crease_threshold = 0.0
ob_cube_017.location = (2.324, -0.7793, -0.5619)
ob_cube_017.rotation_euler = (0.0, 3.142, 0.0)
ob_cube_017.scale = (0.1939, 0.06264, 0.02515)
ob_cube_017.lineart.crease_threshold = 0.0
ob_cube_016.location = (2.725, -0.7793, -0.5619)
ob_cube_016.rotation_euler = (0.0, 3.142, 0.0)
ob_cube_016.scale = (0.1939, 0.06264, 0.02515)
ob_cube_016.lineart.crease_threshold = 0.0
ob_cube_015.location = (4.32, -0.7793, -0.5619)
ob_cube_015.rotation_euler = (0.0, 3.142, 0.0)
ob_cube_015.scale = (0.1939, 0.06264, 0.02515)
ob_cube_015.lineart.crease_threshold = 0.0
ob_cube_014.location = (3.919, -0.7793, -0.5619)
ob_cube_014.rotation_euler = (0.0, 3.142, 0.0)
ob_cube_014.scale = (0.1939, 0.06264, 0.02515)
ob_cube_014.lineart.crease_threshold = 0.0
ob_cube_013.location = (4.711, -0.7793, -0.5619)
ob_cube_013.rotation_euler = (0.0, 3.142, 0.0)
ob_cube_013.scale = (0.1939, 0.06264, 0.02515)
ob_cube_013.lineart.crease_threshold = 0.0
ob_cube_012.location = (5.111, -0.7793, -0.5619)
ob_cube_012.rotation_euler = (0.0, 3.142, 0.0)
ob_cube_012.scale = (0.1939, 0.06264, 0.02515)
ob_cube_012.lineart.crease_threshold = 0.0
ob_cube_011.location = (5.553, -0.7793, -0.3737)
ob_cube_011.rotation_euler = (0.0, 2.356, 0.0)
ob_cube_011.scale = (0.1939, 0.06264, 0.02515)
ob_cube_011.lineart.crease_threshold = 0.0
ob_cube_010.location = (5.732, -0.7793, 0.07313)
ob_cube_010.rotation_euler = (0.0, 1.571, 0.0)
ob_cube_010.scale = (0.1939, 0.06264, 0.02515)
ob_cube_010.lineart.crease_threshold = 0.0
ob_cube_009.location = (5.571, -0.7793, 0.5376)
ob_cube_009.rotation_euler = (0.0, 0.7854, 0.0)
ob_cube_009.scale = (0.1939, 0.06264, 0.02515)
ob_cube_009.lineart.crease_threshold = 0.0
ob_cube_008.location = (5.212, -0.7793, 0.7073)
ob_cube_008.scale = (0.1939, 0.06264, 0.02515)
ob_cube_008.lineart.crease_threshold = 0.0
ob_cube_007.location = (4.81, -0.78, 0.7073)
ob_cube_007.scale = (0.1939, 0.06264, 0.02515)
ob_cube_007.lineart.crease_threshold = 0.0
ob_cube_006.location = (3.632, -0.78, 0.7073)
ob_cube_006.scale = (0.1939, 0.06264, 0.02515)
ob_cube_006.lineart.crease_threshold = 0.0
ob_cube_005.location = (4.026, -0.78, 0.7073)
ob_cube_005.scale = (0.1939, 0.06264, 0.02515)
ob_cube_005.lineart.crease_threshold = 0.0
ob_cube_004.location = (4.416, -0.7793, 0.7073)
ob_cube_004.scale = (0.1939, 0.06264, 0.02515)
ob_cube_004.lineart.crease_threshold = 0.0
ob_cube_003.location = (3.243, -0.7793, 0.7073)
ob_cube_003.scale = (0.1939, 0.06264, 0.02515)
ob_cube_003.lineart.crease_threshold = 0.0
ob_cube_002.location = (2.853, -0.78, 0.7073)
ob_cube_002.scale = (0.1939, 0.06264, 0.02515)
ob_cube_002.lineart.crease_threshold = 0.0
ob_cube_001.location = (2.46, -0.78, 0.7073)
ob_cube_001.scale = (0.1939, 0.06264, 0.02515)
ob_cube_001.lineart.crease_threshold = 0.0
ob_cube.location = (0.0, 0.0, 0.0)
ob_cube.lineart.crease_threshold = 0.0
ob_lamp.location = (4.076, -4.415, 6.351)
ob_lamp.rotation_euler = (0.6503, 0.05522, 1.866)
ob_lamp.lock_rotations_4d = False
ob_lamp.empty_display_type = 'ARROWS'
ob_lamp.color = (0.0, 0.0, 0.0, 0.0)
ob_lamp.lineart.crease_threshold = 0.0
ob_camera.location = (11.94, -10.0, 7.62)
ob_camera.rotation_euler = (1.109, 0.01082, 0.8149)
ob_camera.lock_rotations_4d = False
ob_camera.empty_display_type = 'ARROWS'
ob_camera.color = (0.0, 0.0, 0.0, 0.0)
ob_camera.hide_viewport = True
ob_camera.display_type = 'WIRE'
ob_camera.lineart.crease_threshold = 0.0
ob_cube_022.location = (3.128, -0.7378, 0.004986)
ob_cube_022.lineart.crease_threshold = 0.0

# ---- collection membership
col_collection_1.objects.link(ob_cube_021)
col_collection_1.objects.link(ob_cube_020)
col_collection_1.objects.link(ob_cube_019)
col_collection_1.objects.link(ob_cube_018)
col_collection_1.objects.link(ob_cube_017)
col_collection_1.objects.link(ob_cube_016)
col_collection_1.objects.link(ob_cube_015)
col_collection_1.objects.link(ob_cube_014)
col_collection_1.objects.link(ob_cube_013)
col_collection_1.objects.link(ob_cube_012)
col_collection_1.objects.link(ob_cube_011)
col_collection_1.objects.link(ob_cube_010)
col_collection_1.objects.link(ob_cube_009)
col_collection_1.objects.link(ob_cube_008)
col_collection_1.objects.link(ob_cube_007)
col_collection_1.objects.link(ob_cube_006)
col_collection_1.objects.link(ob_cube_005)
col_collection_1.objects.link(ob_cube_004)
col_collection_1.objects.link(ob_cube_003)
col_collection_1.objects.link(ob_cube_002)
col_collection_1.objects.link(ob_cube_001)
col_collection_1.objects.link(ob_cube)
col_collection_1.objects.link(ob_lamp)
col_collection_1.objects.link(ob_camera)
col_collection_1.objects.link(ob_cube_022)

# ---- scene / render settings (as saved in the file)
scene.camera = ob_camera
scene.frame_start = 1; scene.frame_end = 250; scene.frame_set(1)
scene.render.engine = 'BLENDER_EEVEE_NEXT'
scene.render.resolution_percentage = 50
scene.render.dither_intensity = 0.0
scene.cycles.use_denoising = False
scene.cycles.samples = 10
scene.cycles.sampling_pattern = 'TABULATED_SOBOL'
scene.cycles.light_sampling_threshold = 0.0
scene.cycles.use_adaptive_sampling = False
scene.cycles.use_light_tree = False
scene.cycles.blur_glossy = 0.0
scene.cycles.pixel_filter_type = 'GAUSSIAN'
scene.cycles.sample_clamp_indirect = 0.0
scene.view_settings.view_transform = 'Standard'
bpy.context.view_layer.update()

